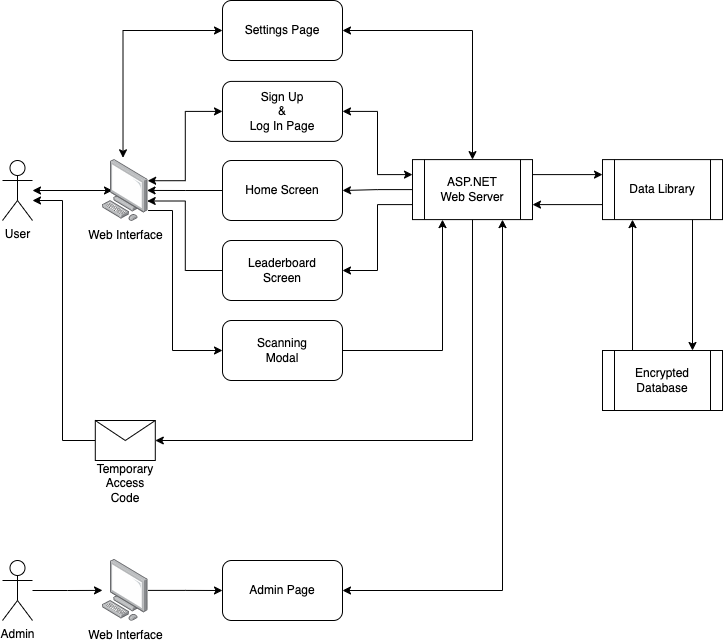

The diagram above was exported from draw.io. Its source (the exported page's mxGraphModel, read from the mxfile embedded in the PNG):
<mxGraphModel dx="1106" dy="997" grid="1" gridSize="10" guides="1" tooltips="1" connect="1" arrows="1" fold="1" page="1" pageScale="1" pageWidth="850" pageHeight="1100" math="0" shadow="0">
  <root>
    <mxCell id="0" />
    <mxCell id="1" parent="0" />
    <mxCell id="bErEkBbnLgqJdImSchqu-3" style="edgeStyle=orthogonalEdgeStyle;rounded=0;orthogonalLoop=1;jettySize=auto;html=1;entryX=0.219;entryY=0.5;entryDx=0;entryDy=0;entryPerimeter=0;startArrow=classic;startFill=1;" parent="1" source="bErEkBbnLgqJdImSchqu-1" target="bErEkBbnLgqJdImSchqu-2" edge="1">
      <mxGeometry relative="1" as="geometry" />
    </mxCell>
    <mxCell id="bErEkBbnLgqJdImSchqu-1" value="User" style="shape=umlActor;verticalLabelPosition=bottom;verticalAlign=top;html=1;outlineConnect=0;" parent="1" vertex="1">
      <mxGeometry x="65" y="200" width="30" height="60" as="geometry" />
    </mxCell>
    <mxCell id="bErEkBbnLgqJdImSchqu-35" style="edgeStyle=orthogonalEdgeStyle;rounded=0;orthogonalLoop=1;jettySize=auto;html=1;entryX=0;entryY=0.5;entryDx=0;entryDy=0;startArrow=none;startFill=0;" parent="1" source="bErEkBbnLgqJdImSchqu-2" target="bErEkBbnLgqJdImSchqu-34" edge="1">
      <mxGeometry relative="1" as="geometry">
        <Array as="points">
          <mxPoint x="235" y="250" />
          <mxPoint x="235" y="390" />
        </Array>
      </mxGeometry>
    </mxCell>
    <mxCell id="bErEkBbnLgqJdImSchqu-2" value="Web Interface" style="points=[];aspect=fixed;html=1;align=center;shadow=0;dashed=0;image;image=img/lib/allied_telesis/computer_and_terminals/Personal_Computer.svg;" parent="1" vertex="1">
      <mxGeometry x="165" y="199.1" width="45.6" height="61.800000000000004" as="geometry" />
    </mxCell>
    <mxCell id="bErEkBbnLgqJdImSchqu-28" style="edgeStyle=orthogonalEdgeStyle;rounded=0;orthogonalLoop=1;jettySize=auto;html=1;exitX=0;exitY=0.5;exitDx=0;exitDy=0;entryX=0.99;entryY=0.342;entryDx=0;entryDy=0;entryPerimeter=0;startArrow=classic;startFill=1;" parent="1" source="bErEkBbnLgqJdImSchqu-7" target="bErEkBbnLgqJdImSchqu-2" edge="1">
      <mxGeometry relative="1" as="geometry" />
    </mxCell>
    <mxCell id="bErEkBbnLgqJdImSchqu-7" value="Sign Up&lt;br&gt;&amp;amp;&lt;br&gt;Log In Page" style="rounded=1;whiteSpace=wrap;html=1;" parent="1" vertex="1">
      <mxGeometry x="285" y="120.9" width="120" height="60" as="geometry" />
    </mxCell>
    <mxCell id="bErEkBbnLgqJdImSchqu-29" style="edgeStyle=orthogonalEdgeStyle;rounded=0;orthogonalLoop=1;jettySize=auto;html=1;exitX=0;exitY=0.5;exitDx=0;exitDy=0;entryX=0.977;entryY=0.499;entryDx=0;entryDy=0;entryPerimeter=0;" parent="1" source="bErEkBbnLgqJdImSchqu-9" target="bErEkBbnLgqJdImSchqu-2" edge="1">
      <mxGeometry relative="1" as="geometry" />
    </mxCell>
    <mxCell id="bErEkBbnLgqJdImSchqu-9" value="Home Screen&lt;br&gt;" style="rounded=1;whiteSpace=wrap;html=1;" parent="1" vertex="1">
      <mxGeometry x="285" y="200" width="120" height="60" as="geometry" />
    </mxCell>
    <mxCell id="bErEkBbnLgqJdImSchqu-31" style="edgeStyle=orthogonalEdgeStyle;rounded=0;orthogonalLoop=1;jettySize=auto;html=1;exitX=0;exitY=0.5;exitDx=0;exitDy=0;entryX=0.98;entryY=0.67;entryDx=0;entryDy=0;entryPerimeter=0;" parent="1" source="bErEkBbnLgqJdImSchqu-11" target="bErEkBbnLgqJdImSchqu-2" edge="1">
      <mxGeometry relative="1" as="geometry" />
    </mxCell>
    <mxCell id="bErEkBbnLgqJdImSchqu-11" value="Leaderboard&lt;br&gt;Screen" style="rounded=1;whiteSpace=wrap;html=1;" parent="1" vertex="1">
      <mxGeometry x="285" y="280" width="120" height="60" as="geometry" />
    </mxCell>
    <mxCell id="bErEkBbnLgqJdImSchqu-23" style="edgeStyle=orthogonalEdgeStyle;rounded=0;orthogonalLoop=1;jettySize=auto;html=1;exitX=1;exitY=0.25;exitDx=0;exitDy=0;entryX=0;entryY=0.25;entryDx=0;entryDy=0;" parent="1" source="bErEkBbnLgqJdImSchqu-13" target="bErEkBbnLgqJdImSchqu-17" edge="1">
      <mxGeometry relative="1" as="geometry" />
    </mxCell>
    <mxCell id="bErEkBbnLgqJdImSchqu-24" style="edgeStyle=orthogonalEdgeStyle;rounded=0;orthogonalLoop=1;jettySize=auto;html=1;exitX=0;exitY=0.25;exitDx=0;exitDy=0;entryX=1;entryY=0.5;entryDx=0;entryDy=0;startArrow=classic;startFill=1;" parent="1" source="bErEkBbnLgqJdImSchqu-13" target="bErEkBbnLgqJdImSchqu-7" edge="1">
      <mxGeometry relative="1" as="geometry">
        <Array as="points">
          <mxPoint x="440" y="214" />
          <mxPoint x="440" y="151" />
        </Array>
      </mxGeometry>
    </mxCell>
    <mxCell id="bErEkBbnLgqJdImSchqu-25" style="edgeStyle=orthogonalEdgeStyle;rounded=0;orthogonalLoop=1;jettySize=auto;html=1;exitX=0;exitY=0.5;exitDx=0;exitDy=0;entryX=1;entryY=0.5;entryDx=0;entryDy=0;" parent="1" source="bErEkBbnLgqJdImSchqu-13" target="bErEkBbnLgqJdImSchqu-9" edge="1">
      <mxGeometry relative="1" as="geometry" />
    </mxCell>
    <mxCell id="bErEkBbnLgqJdImSchqu-26" style="edgeStyle=orthogonalEdgeStyle;rounded=0;orthogonalLoop=1;jettySize=auto;html=1;exitX=0;exitY=0.75;exitDx=0;exitDy=0;entryX=1;entryY=0.5;entryDx=0;entryDy=0;" parent="1" source="bErEkBbnLgqJdImSchqu-13" target="bErEkBbnLgqJdImSchqu-11" edge="1">
      <mxGeometry relative="1" as="geometry" />
    </mxCell>
    <mxCell id="bErEkBbnLgqJdImSchqu-41" style="edgeStyle=orthogonalEdgeStyle;rounded=0;orthogonalLoop=1;jettySize=auto;html=1;exitX=0.5;exitY=1;exitDx=0;exitDy=0;entryX=1;entryY=0.5;entryDx=0;entryDy=0;startArrow=none;startFill=0;endArrow=classic;endFill=1;" parent="1" source="bErEkBbnLgqJdImSchqu-13" target="bErEkBbnLgqJdImSchqu-40" edge="1">
      <mxGeometry relative="1" as="geometry" />
    </mxCell>
    <mxCell id="bErEkBbnLgqJdImSchqu-13" value="ASP.NET&lt;br&gt;Web Server" style="shape=process;whiteSpace=wrap;html=1;backgroundOutline=1;" parent="1" vertex="1">
      <mxGeometry x="475" y="199.1" width="120" height="60" as="geometry" />
    </mxCell>
    <mxCell id="bErEkBbnLgqJdImSchqu-22" style="edgeStyle=orthogonalEdgeStyle;rounded=0;orthogonalLoop=1;jettySize=auto;html=1;exitX=0;exitY=0.75;exitDx=0;exitDy=0;entryX=1;entryY=0.75;entryDx=0;entryDy=0;" parent="1" source="bErEkBbnLgqJdImSchqu-17" target="bErEkBbnLgqJdImSchqu-13" edge="1">
      <mxGeometry relative="1" as="geometry" />
    </mxCell>
    <mxCell id="bErEkBbnLgqJdImSchqu-54" style="edgeStyle=orthogonalEdgeStyle;rounded=0;orthogonalLoop=1;jettySize=auto;html=1;exitX=0.75;exitY=1;exitDx=0;exitDy=0;entryX=0.75;entryY=0;entryDx=0;entryDy=0;startArrow=none;startFill=0;endArrow=classic;endFill=1;" parent="1" source="bErEkBbnLgqJdImSchqu-17" target="bErEkBbnLgqJdImSchqu-19" edge="1">
      <mxGeometry relative="1" as="geometry" />
    </mxCell>
    <mxCell id="bErEkBbnLgqJdImSchqu-17" value="Data Library" style="shape=process;whiteSpace=wrap;html=1;backgroundOutline=1;" parent="1" vertex="1">
      <mxGeometry x="665" y="199.1" width="120" height="60" as="geometry" />
    </mxCell>
    <mxCell id="bErEkBbnLgqJdImSchqu-53" style="edgeStyle=orthogonalEdgeStyle;rounded=0;orthogonalLoop=1;jettySize=auto;html=1;exitX=0.25;exitY=0;exitDx=0;exitDy=0;entryX=0.25;entryY=1;entryDx=0;entryDy=0;startArrow=none;startFill=0;endArrow=classic;endFill=1;" parent="1" source="bErEkBbnLgqJdImSchqu-19" target="bErEkBbnLgqJdImSchqu-17" edge="1">
      <mxGeometry relative="1" as="geometry" />
    </mxCell>
    <mxCell id="bErEkBbnLgqJdImSchqu-19" value="Encrypted&lt;br&gt;Database" style="shape=process;whiteSpace=wrap;html=1;backgroundOutline=1;" parent="1" vertex="1">
      <mxGeometry x="665" y="390" width="120" height="60" as="geometry" />
    </mxCell>
    <mxCell id="bErEkBbnLgqJdImSchqu-38" style="edgeStyle=orthogonalEdgeStyle;rounded=0;orthogonalLoop=1;jettySize=auto;html=1;exitX=1;exitY=0.5;exitDx=0;exitDy=0;entryX=0.25;entryY=1;entryDx=0;entryDy=0;startArrow=none;startFill=0;" parent="1" source="bErEkBbnLgqJdImSchqu-34" target="bErEkBbnLgqJdImSchqu-13" edge="1">
      <mxGeometry relative="1" as="geometry" />
    </mxCell>
    <mxCell id="bErEkBbnLgqJdImSchqu-34" value="Scanning&lt;br&gt;Modal" style="rounded=1;whiteSpace=wrap;html=1;" parent="1" vertex="1">
      <mxGeometry x="285" y="360" width="120" height="60" as="geometry" />
    </mxCell>
    <mxCell id="bErEkBbnLgqJdImSchqu-42" style="edgeStyle=orthogonalEdgeStyle;rounded=0;orthogonalLoop=1;jettySize=auto;html=1;exitX=0;exitY=0.5;exitDx=0;exitDy=0;startArrow=none;startFill=0;endArrow=classic;endFill=1;" parent="1" source="bErEkBbnLgqJdImSchqu-40" target="bErEkBbnLgqJdImSchqu-1" edge="1">
      <mxGeometry relative="1" as="geometry">
        <Array as="points">
          <mxPoint x="125" y="480" />
          <mxPoint x="125" y="240" />
        </Array>
      </mxGeometry>
    </mxCell>
    <mxCell id="bErEkBbnLgqJdImSchqu-40" value="&lt;br&gt;&lt;br&gt;&lt;br&gt;&lt;br&gt;&lt;br&gt;&lt;br&gt;Temporary Access Code" style="shape=message;html=1;whiteSpace=wrap;html=1;outlineConnect=0;" parent="1" vertex="1">
      <mxGeometry x="157.8" y="460" width="60" height="40" as="geometry" />
    </mxCell>
    <mxCell id="bErEkBbnLgqJdImSchqu-51" value="" style="edgeStyle=orthogonalEdgeStyle;rounded=0;orthogonalLoop=1;jettySize=auto;html=1;startArrow=none;startFill=0;endArrow=classic;endFill=1;" parent="1" source="bErEkBbnLgqJdImSchqu-43" target="bErEkBbnLgqJdImSchqu-50" edge="1">
      <mxGeometry relative="1" as="geometry" />
    </mxCell>
    <mxCell id="bErEkBbnLgqJdImSchqu-43" value="Admin" style="shape=umlActor;verticalLabelPosition=bottom;verticalAlign=top;html=1;outlineConnect=0;" parent="1" vertex="1">
      <mxGeometry x="65" y="600" width="30" height="60" as="geometry" />
    </mxCell>
    <mxCell id="bErEkBbnLgqJdImSchqu-46" style="edgeStyle=orthogonalEdgeStyle;rounded=0;orthogonalLoop=1;jettySize=auto;html=1;exitX=1;exitY=0.5;exitDx=0;exitDy=0;entryX=0.75;entryY=1;entryDx=0;entryDy=0;startArrow=classic;startFill=1;endArrow=classic;endFill=1;" parent="1" source="bErEkBbnLgqJdImSchqu-44" target="bErEkBbnLgqJdImSchqu-13" edge="1">
      <mxGeometry relative="1" as="geometry" />
    </mxCell>
    <mxCell id="bErEkBbnLgqJdImSchqu-44" value="Admin Page" style="rounded=1;whiteSpace=wrap;html=1;" parent="1" vertex="1">
      <mxGeometry x="285" y="600" width="120" height="60" as="geometry" />
    </mxCell>
    <mxCell id="bErEkBbnLgqJdImSchqu-48" style="edgeStyle=orthogonalEdgeStyle;rounded=0;orthogonalLoop=1;jettySize=auto;html=1;exitX=1;exitY=0.5;exitDx=0;exitDy=0;entryX=0.5;entryY=0;entryDx=0;entryDy=0;startArrow=classic;startFill=1;endArrow=classic;endFill=1;" parent="1" source="bErEkBbnLgqJdImSchqu-47" target="bErEkBbnLgqJdImSchqu-13" edge="1">
      <mxGeometry relative="1" as="geometry" />
    </mxCell>
    <mxCell id="bErEkBbnLgqJdImSchqu-49" style="edgeStyle=orthogonalEdgeStyle;rounded=0;orthogonalLoop=1;jettySize=auto;html=1;exitX=0;exitY=0.5;exitDx=0;exitDy=0;entryX=0.45;entryY=-0.029;entryDx=0;entryDy=0;entryPerimeter=0;startArrow=classic;startFill=1;endArrow=classic;endFill=1;" parent="1" source="bErEkBbnLgqJdImSchqu-47" target="bErEkBbnLgqJdImSchqu-2" edge="1">
      <mxGeometry relative="1" as="geometry" />
    </mxCell>
    <mxCell id="bErEkBbnLgqJdImSchqu-47" value="Settings Page" style="rounded=1;whiteSpace=wrap;html=1;" parent="1" vertex="1">
      <mxGeometry x="285" y="40" width="120" height="60" as="geometry" />
    </mxCell>
    <mxCell id="bErEkBbnLgqJdImSchqu-52" value="" style="edgeStyle=orthogonalEdgeStyle;rounded=0;orthogonalLoop=1;jettySize=auto;html=1;startArrow=none;startFill=0;endArrow=classic;endFill=1;" parent="1" source="bErEkBbnLgqJdImSchqu-50" target="bErEkBbnLgqJdImSchqu-44" edge="1">
      <mxGeometry relative="1" as="geometry" />
    </mxCell>
    <mxCell id="bErEkBbnLgqJdImSchqu-50" value="Web Interface" style="points=[];aspect=fixed;html=1;align=center;shadow=0;dashed=0;image;image=img/lib/allied_telesis/computer_and_terminals/Personal_Computer.svg;" parent="1" vertex="1">
      <mxGeometry x="165" y="599" width="45.6" height="61.800000000000004" as="geometry" />
    </mxCell>
  </root>
</mxGraphModel>